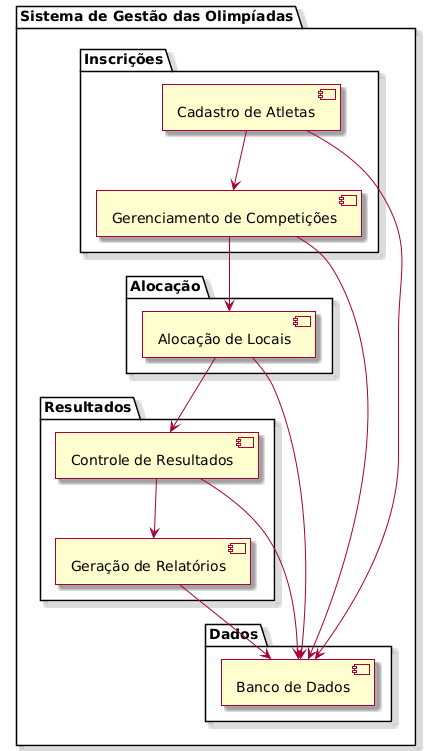

The diagram above was rendered by PlantUML. Its source (embedded in the PNG):
@startuml
skin rose

package "Sistema de Gestão das Olimpíadas" {
  
  package "Inscrições" {
    [Cadastro de Atletas]
    [Gerenciamento de Competições]
  }

  package "Alocação" {
    [Alocação de Locais]
  }

  package "Resultados" {
    [Controle de Resultados]
    [Geração de Relatórios]
  }

  package "Dados" {
    [Banco de Dados]
  }

  [Cadastro de Atletas] --> [Gerenciamento de Competições]
  [Gerenciamento de Competições] --> [Alocação de Locais]
  [Alocação de Locais] --> [Controle de Resultados]
  [Controle de Resultados] --> [Geração de Relatórios]
  [Geração de Relatórios] --> [Banco de Dados]
  
  [Cadastro de Atletas] --> [Banco de Dados]
  [Gerenciamento de Competições] --> [Banco de Dados]
  [Alocação de Locais] --> [Banco de Dados]
  [Controle de Resultados] --> [Banco de Dados]

}
@enduml